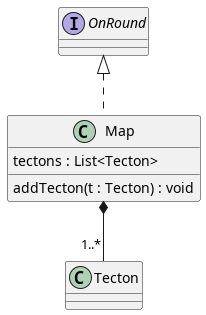

The diagram above was rendered by PlantUML. Its source (embedded in the PNG):
@startuml map

Map *-- "1..*" Tecton
class Map implements OnRound{
    tectons : List<Tecton>
    addTecton(t : Tecton) : void
}

@enduml